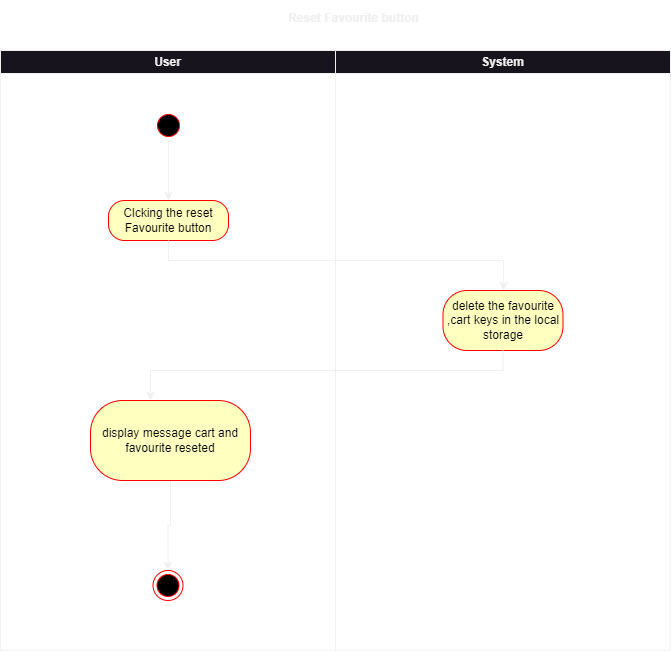

The diagram above was exported from draw.io. Its source (the exported page's mxGraphModel, read from the mxfile embedded in the PNG):
<mxGraphModel dx="1036" dy="606" grid="1" gridSize="10" guides="1" tooltips="1" connect="1" arrows="1" fold="1" page="1" pageScale="1" pageWidth="850" pageHeight="1100" math="0" shadow="0">
  <root>
    <mxCell id="0" />
    <mxCell id="1" parent="0" />
    <mxCell id="TPiKhPb8wP1-XHqFkGpp-5" value="" style="group" vertex="1" connectable="0" parent="1">
      <mxGeometry x="100" y="80" width="670" height="600" as="geometry" />
    </mxCell>
    <mxCell id="TPiKhPb8wP1-XHqFkGpp-1" value="User" style="swimlane;whiteSpace=wrap;html=1;" vertex="1" parent="TPiKhPb8wP1-XHqFkGpp-5">
      <mxGeometry width="335" height="600" as="geometry" />
    </mxCell>
    <mxCell id="TPiKhPb8wP1-XHqFkGpp-10" style="edgeStyle=orthogonalEdgeStyle;rounded=0;orthogonalLoop=1;jettySize=auto;html=1;exitX=0.5;exitY=1;exitDx=0;exitDy=0;entryX=0.5;entryY=0;entryDx=0;entryDy=0;" edge="1" parent="TPiKhPb8wP1-XHqFkGpp-1" source="TPiKhPb8wP1-XHqFkGpp-6" target="TPiKhPb8wP1-XHqFkGpp-8">
      <mxGeometry relative="1" as="geometry" />
    </mxCell>
    <mxCell id="TPiKhPb8wP1-XHqFkGpp-6" value="" style="ellipse;html=1;shape=startState;fillColor=#000000;strokeColor=#ff0000;" vertex="1" parent="TPiKhPb8wP1-XHqFkGpp-1">
      <mxGeometry x="153" y="60" width="30" height="30" as="geometry" />
    </mxCell>
    <mxCell id="TPiKhPb8wP1-XHqFkGpp-8" value="Clcking the reset Favourite button" style="rounded=1;whiteSpace=wrap;html=1;arcSize=40;fontColor=#000000;fillColor=#ffffc0;strokeColor=#ff0000;" vertex="1" parent="TPiKhPb8wP1-XHqFkGpp-1">
      <mxGeometry x="108" y="150" width="120" height="40" as="geometry" />
    </mxCell>
    <mxCell id="TPiKhPb8wP1-XHqFkGpp-20" style="edgeStyle=orthogonalEdgeStyle;rounded=0;orthogonalLoop=1;jettySize=auto;html=1;exitX=0.5;exitY=1;exitDx=0;exitDy=0;entryX=0.5;entryY=0;entryDx=0;entryDy=0;" edge="1" parent="TPiKhPb8wP1-XHqFkGpp-1" source="TPiKhPb8wP1-XHqFkGpp-13" target="TPiKhPb8wP1-XHqFkGpp-18">
      <mxGeometry relative="1" as="geometry" />
    </mxCell>
    <mxCell id="TPiKhPb8wP1-XHqFkGpp-13" value="display message cart and favourite reseted" style="rounded=1;whiteSpace=wrap;html=1;fillColor=#ffffc0;strokeColor=#ff0000;fontColor=#000000;arcSize=40;" vertex="1" parent="TPiKhPb8wP1-XHqFkGpp-1">
      <mxGeometry x="90" y="350" width="160" height="80" as="geometry" />
    </mxCell>
    <mxCell id="TPiKhPb8wP1-XHqFkGpp-18" value="" style="ellipse;html=1;shape=endState;fillColor=#000000;strokeColor=#ff0000;" vertex="1" parent="TPiKhPb8wP1-XHqFkGpp-1">
      <mxGeometry x="152.5" y="520" width="30" height="30" as="geometry" />
    </mxCell>
    <mxCell id="TPiKhPb8wP1-XHqFkGpp-2" value="System" style="swimlane;whiteSpace=wrap;html=1;" vertex="1" parent="TPiKhPb8wP1-XHqFkGpp-5">
      <mxGeometry x="335" width="335" height="600" as="geometry" />
    </mxCell>
    <mxCell id="TPiKhPb8wP1-XHqFkGpp-11" value="delete the favourite ,cart keys in the local storage" style="whiteSpace=wrap;html=1;fillColor=#ffffc0;strokeColor=#ff0000;fontColor=#000000;rounded=1;arcSize=40;" vertex="1" parent="TPiKhPb8wP1-XHqFkGpp-2">
      <mxGeometry x="107.5" y="240" width="120" height="60" as="geometry" />
    </mxCell>
    <mxCell id="TPiKhPb8wP1-XHqFkGpp-12" value="" style="edgeStyle=orthogonalEdgeStyle;rounded=0;orthogonalLoop=1;jettySize=auto;html=1;" edge="1" parent="TPiKhPb8wP1-XHqFkGpp-5" source="TPiKhPb8wP1-XHqFkGpp-8" target="TPiKhPb8wP1-XHqFkGpp-11">
      <mxGeometry relative="1" as="geometry">
        <Array as="points">
          <mxPoint x="168" y="210" />
          <mxPoint x="503" y="210" />
        </Array>
      </mxGeometry>
    </mxCell>
    <mxCell id="TPiKhPb8wP1-XHqFkGpp-14" value="" style="edgeStyle=orthogonalEdgeStyle;rounded=0;orthogonalLoop=1;jettySize=auto;html=1;" edge="1" parent="TPiKhPb8wP1-XHqFkGpp-5" source="TPiKhPb8wP1-XHqFkGpp-11" target="TPiKhPb8wP1-XHqFkGpp-13">
      <mxGeometry relative="1" as="geometry">
        <Array as="points">
          <mxPoint x="503" y="320" />
          <mxPoint x="150" y="320" />
        </Array>
      </mxGeometry>
    </mxCell>
    <mxCell id="TPiKhPb8wP1-XHqFkGpp-21" value="Reset Favourite button" style="text;align=center;fontStyle=1;verticalAlign=middle;spacingLeft=3;spacingRight=3;strokeColor=none;rotatable=0;points=[[0,0.5],[1,0.5]];portConstraint=eastwest;html=1;" vertex="1" parent="1">
      <mxGeometry x="355" y="30" width="195" height="36" as="geometry" />
    </mxCell>
  </root>
</mxGraphModel>